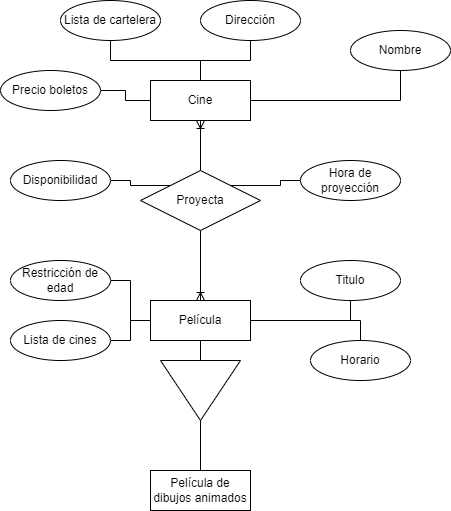

The diagram above was exported from draw.io. Its source (the exported page's mxGraphModel, read from the mxfile embedded in the PNG):
<mxGraphModel dx="1422" dy="794" grid="1" gridSize="10" guides="1" tooltips="1" connect="1" arrows="1" fold="1" page="1" pageScale="1" pageWidth="850" pageHeight="1100" math="0" shadow="0">
  <root>
    <mxCell id="0" />
    <mxCell id="1" parent="0" />
    <mxCell id="WsQkaoQOMfS49a-WfcoV-1" value="Película de dibujos animados" style="whiteSpace=wrap;html=1;align=center;" vertex="1" parent="1">
      <mxGeometry x="370" y="630" width="100" height="40" as="geometry" />
    </mxCell>
    <mxCell id="WsQkaoQOMfS49a-WfcoV-27" style="edgeStyle=orthogonalEdgeStyle;rounded=0;orthogonalLoop=1;jettySize=auto;html=1;entryX=0;entryY=0.5;entryDx=0;entryDy=0;endArrow=none;endFill=0;" edge="1" parent="1" source="WsQkaoQOMfS49a-WfcoV-2" target="WsQkaoQOMfS49a-WfcoV-5">
      <mxGeometry relative="1" as="geometry" />
    </mxCell>
    <mxCell id="WsQkaoQOMfS49a-WfcoV-29" style="edgeStyle=orthogonalEdgeStyle;rounded=0;orthogonalLoop=1;jettySize=auto;html=1;entryX=1;entryY=0.5;entryDx=0;entryDy=0;endArrow=none;endFill=0;" edge="1" parent="1" source="WsQkaoQOMfS49a-WfcoV-2" target="WsQkaoQOMfS49a-WfcoV-10">
      <mxGeometry relative="1" as="geometry" />
    </mxCell>
    <mxCell id="WsQkaoQOMfS49a-WfcoV-30" style="edgeStyle=orthogonalEdgeStyle;rounded=0;orthogonalLoop=1;jettySize=auto;html=1;entryX=1;entryY=0.5;entryDx=0;entryDy=0;endArrow=none;endFill=0;" edge="1" parent="1" source="WsQkaoQOMfS49a-WfcoV-2" target="WsQkaoQOMfS49a-WfcoV-12">
      <mxGeometry relative="1" as="geometry" />
    </mxCell>
    <mxCell id="WsQkaoQOMfS49a-WfcoV-31" style="edgeStyle=orthogonalEdgeStyle;rounded=0;orthogonalLoop=1;jettySize=auto;html=1;entryX=0.5;entryY=1;entryDx=0;entryDy=0;endArrow=none;endFill=0;" edge="1" parent="1" source="WsQkaoQOMfS49a-WfcoV-2" target="WsQkaoQOMfS49a-WfcoV-11">
      <mxGeometry relative="1" as="geometry" />
    </mxCell>
    <mxCell id="WsQkaoQOMfS49a-WfcoV-32" style="edgeStyle=orthogonalEdgeStyle;rounded=0;orthogonalLoop=1;jettySize=auto;html=1;entryX=0.5;entryY=0;entryDx=0;entryDy=0;endArrow=none;endFill=0;" edge="1" parent="1" source="WsQkaoQOMfS49a-WfcoV-2" target="WsQkaoQOMfS49a-WfcoV-9">
      <mxGeometry relative="1" as="geometry" />
    </mxCell>
    <mxCell id="WsQkaoQOMfS49a-WfcoV-2" value="Película" style="whiteSpace=wrap;html=1;align=center;" vertex="1" parent="1">
      <mxGeometry x="370" y="460" width="100" height="40" as="geometry" />
    </mxCell>
    <mxCell id="WsQkaoQOMfS49a-WfcoV-21" style="edgeStyle=orthogonalEdgeStyle;rounded=0;orthogonalLoop=1;jettySize=auto;html=1;entryX=1;entryY=0.5;entryDx=0;entryDy=0;endArrow=none;endFill=0;" edge="1" parent="1" source="WsQkaoQOMfS49a-WfcoV-3" target="WsQkaoQOMfS49a-WfcoV-20">
      <mxGeometry relative="1" as="geometry" />
    </mxCell>
    <mxCell id="WsQkaoQOMfS49a-WfcoV-22" style="edgeStyle=orthogonalEdgeStyle;rounded=0;orthogonalLoop=1;jettySize=auto;html=1;entryX=0.5;entryY=1;entryDx=0;entryDy=0;endArrow=none;endFill=0;" edge="1" parent="1" source="WsQkaoQOMfS49a-WfcoV-3" target="WsQkaoQOMfS49a-WfcoV-8">
      <mxGeometry relative="1" as="geometry" />
    </mxCell>
    <mxCell id="WsQkaoQOMfS49a-WfcoV-23" style="edgeStyle=orthogonalEdgeStyle;rounded=0;orthogonalLoop=1;jettySize=auto;html=1;entryX=0.5;entryY=1;entryDx=0;entryDy=0;endArrow=none;endFill=0;" edge="1" parent="1" source="WsQkaoQOMfS49a-WfcoV-3" target="WsQkaoQOMfS49a-WfcoV-13">
      <mxGeometry relative="1" as="geometry" />
    </mxCell>
    <mxCell id="WsQkaoQOMfS49a-WfcoV-24" style="edgeStyle=orthogonalEdgeStyle;rounded=0;orthogonalLoop=1;jettySize=auto;html=1;entryX=0.5;entryY=1;entryDx=0;entryDy=0;endArrow=none;endFill=0;" edge="1" parent="1" source="WsQkaoQOMfS49a-WfcoV-3" target="WsQkaoQOMfS49a-WfcoV-14">
      <mxGeometry relative="1" as="geometry" />
    </mxCell>
    <mxCell id="WsQkaoQOMfS49a-WfcoV-3" value="Cine" style="whiteSpace=wrap;html=1;align=center;" vertex="1" parent="1">
      <mxGeometry x="370" y="240" width="100" height="40" as="geometry" />
    </mxCell>
    <mxCell id="WsQkaoQOMfS49a-WfcoV-25" style="edgeStyle=orthogonalEdgeStyle;rounded=0;orthogonalLoop=1;jettySize=auto;html=1;entryX=0.5;entryY=1;entryDx=0;entryDy=0;endArrow=ERoneToMany;endFill=0;" edge="1" parent="1" source="WsQkaoQOMfS49a-WfcoV-4" target="WsQkaoQOMfS49a-WfcoV-3">
      <mxGeometry relative="1" as="geometry" />
    </mxCell>
    <mxCell id="WsQkaoQOMfS49a-WfcoV-26" style="edgeStyle=orthogonalEdgeStyle;rounded=0;orthogonalLoop=1;jettySize=auto;html=1;endArrow=ERoneToMany;endFill=0;" edge="1" parent="1" source="WsQkaoQOMfS49a-WfcoV-4" target="WsQkaoQOMfS49a-WfcoV-2">
      <mxGeometry relative="1" as="geometry" />
    </mxCell>
    <mxCell id="WsQkaoQOMfS49a-WfcoV-4" value="Proyecta" style="shape=rhombus;perimeter=rhombusPerimeter;whiteSpace=wrap;html=1;align=center;" vertex="1" parent="1">
      <mxGeometry x="360" y="330" width="120" height="60" as="geometry" />
    </mxCell>
    <mxCell id="WsQkaoQOMfS49a-WfcoV-28" style="edgeStyle=orthogonalEdgeStyle;rounded=0;orthogonalLoop=1;jettySize=auto;html=1;endArrow=none;endFill=0;" edge="1" parent="1" source="WsQkaoQOMfS49a-WfcoV-5" target="WsQkaoQOMfS49a-WfcoV-1">
      <mxGeometry relative="1" as="geometry" />
    </mxCell>
    <mxCell id="WsQkaoQOMfS49a-WfcoV-5" value="" style="triangle;whiteSpace=wrap;html=1;rotation=90;" vertex="1" parent="1">
      <mxGeometry x="390" y="510" width="60" height="80" as="geometry" />
    </mxCell>
    <mxCell id="WsQkaoQOMfS49a-WfcoV-8" value="Lista de cartelera" style="ellipse;whiteSpace=wrap;html=1;align=center;" vertex="1" parent="1">
      <mxGeometry x="280" y="160" width="100" height="40" as="geometry" />
    </mxCell>
    <mxCell id="WsQkaoQOMfS49a-WfcoV-9" value="Horario" style="ellipse;whiteSpace=wrap;html=1;align=center;" vertex="1" parent="1">
      <mxGeometry x="530" y="500" width="100" height="40" as="geometry" />
    </mxCell>
    <mxCell id="WsQkaoQOMfS49a-WfcoV-10" value="Lista de cines" style="ellipse;whiteSpace=wrap;html=1;align=center;" vertex="1" parent="1">
      <mxGeometry x="230" y="480" width="100" height="40" as="geometry" />
    </mxCell>
    <mxCell id="WsQkaoQOMfS49a-WfcoV-11" value="Titulo" style="ellipse;whiteSpace=wrap;html=1;align=center;" vertex="1" parent="1">
      <mxGeometry x="520" y="420" width="100" height="40" as="geometry" />
    </mxCell>
    <mxCell id="WsQkaoQOMfS49a-WfcoV-12" value="Restricción de edad" style="ellipse;whiteSpace=wrap;html=1;align=center;" vertex="1" parent="1">
      <mxGeometry x="230" y="420" width="100" height="40" as="geometry" />
    </mxCell>
    <mxCell id="WsQkaoQOMfS49a-WfcoV-13" value="Dirección" style="ellipse;whiteSpace=wrap;html=1;align=center;" vertex="1" parent="1">
      <mxGeometry x="420" y="160" width="100" height="40" as="geometry" />
    </mxCell>
    <mxCell id="WsQkaoQOMfS49a-WfcoV-14" value="Nombre" style="ellipse;whiteSpace=wrap;html=1;align=center;" vertex="1" parent="1">
      <mxGeometry x="570" y="190" width="100" height="40" as="geometry" />
    </mxCell>
    <mxCell id="WsQkaoQOMfS49a-WfcoV-19" style="edgeStyle=orthogonalEdgeStyle;rounded=0;orthogonalLoop=1;jettySize=auto;html=1;entryX=1;entryY=0;entryDx=0;entryDy=0;endArrow=none;endFill=0;" edge="1" parent="1" source="WsQkaoQOMfS49a-WfcoV-18" target="WsQkaoQOMfS49a-WfcoV-4">
      <mxGeometry relative="1" as="geometry" />
    </mxCell>
    <mxCell id="WsQkaoQOMfS49a-WfcoV-18" value="Hora de proyección" style="ellipse;whiteSpace=wrap;html=1;align=center;" vertex="1" parent="1">
      <mxGeometry x="520" y="320" width="100" height="40" as="geometry" />
    </mxCell>
    <mxCell id="WsQkaoQOMfS49a-WfcoV-20" value="Precio boletos" style="ellipse;whiteSpace=wrap;html=1;align=center;" vertex="1" parent="1">
      <mxGeometry x="220" y="230" width="100" height="40" as="geometry" />
    </mxCell>
    <mxCell id="WsQkaoQOMfS49a-WfcoV-34" style="edgeStyle=orthogonalEdgeStyle;rounded=0;orthogonalLoop=1;jettySize=auto;html=1;entryX=0;entryY=0;entryDx=0;entryDy=0;endArrow=none;endFill=0;" edge="1" parent="1" source="WsQkaoQOMfS49a-WfcoV-33" target="WsQkaoQOMfS49a-WfcoV-4">
      <mxGeometry relative="1" as="geometry" />
    </mxCell>
    <mxCell id="WsQkaoQOMfS49a-WfcoV-33" value="Disponibilidad" style="ellipse;whiteSpace=wrap;html=1;align=center;" vertex="1" parent="1">
      <mxGeometry x="230" y="320" width="100" height="40" as="geometry" />
    </mxCell>
  </root>
</mxGraphModel>